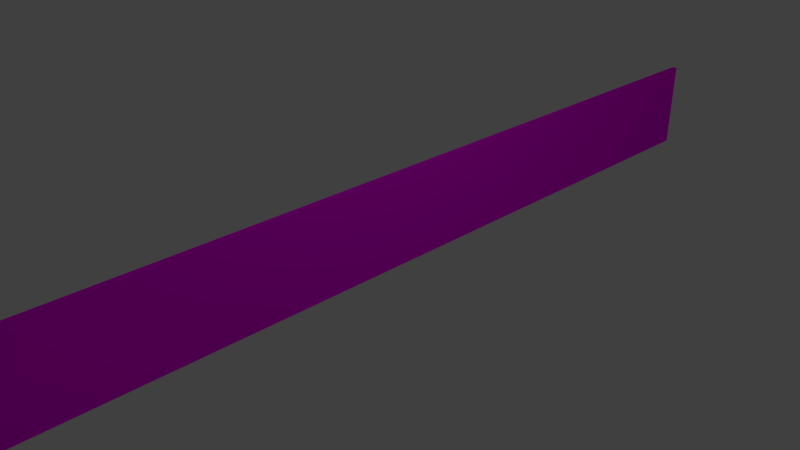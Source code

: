 # Source: plank_straight.blend  (saved by Blender 2.66.1; exported with 4.5.12 LTS)
import bpy
from mathutils import Matrix  # noqa: F401  (used for matrix-valued properties, if any)

bpy.ops.wm.read_factory_settings(use_empty=True)
scene = bpy.context.scene
scene.name = 'Scene'

# ---- collections
col_collection_1 = bpy.data.collections.new('Collection 1'); scene.collection.children.link(col_collection_1)

# ---- images (referenced by path relative to the original .blend; pixels are not part of the script)
import os
ASSET_DIR = os.environ.get("B2B_ASSET_DIR", "")  # directory of the original .blend (textures are referenced by path, not embedded)
HERE = os.path.dirname(os.path.abspath(__file__))  # packed textures are extracted next to this script under _unpacked/

def load_image(name, relpath, width, height, colorspace="sRGB"):
    """Load a texture the original file referenced (path relative to the .blend, or extracted next to this script)."""
    p = next((c for c in (os.path.join(HERE, relpath), os.path.join(ASSET_DIR, relpath)) if relpath and os.path.exists(c)), "")
    if p:
        img = bpy.data.images.load(p, check_existing=True)
        img.name = name
    else:  # same state as the original file: an image datablock whose file is absent (Cycles renders it pink)
        img = bpy.data.images.new(name, width, height)
        img.source = "FILE"
        img.filepath = "//" + (relpath or name)
    img.colorspace_settings.name = colorspace
    return img
img_wood_jpg = load_image('wood.jpg', 'wood.jpg', 1024, 1024, 'sRGB')

# ---- materials (node trees are filled in below, after node groups)
mat_material_001 = bpy.data.materials.new('Material.001')
mat_material_001.alpha_threshold = 0.0
mat_material_001.roughness = 0.5
mat_material_001.line_color = (0.0, 0.0, 0.0, 1.0)

# ---- material node trees
mat_material_001.use_nodes = True; mat_material_001.node_tree.nodes.clear()
_N = mat_material_001.node_tree.nodes; _L = mat_material_001.node_tree.links
n0 = _N.new('ShaderNodeOutputMaterial'); n0.name = 'Material Output'; n0.location = (300, 300)
n0.width = 120
n1 = _N.new('ShaderNodeBsdfDiffuse'); n1.name = 'Diffuse BSDF'; n1.location = (10, 300)
n2 = _N.new('ShaderNodeTexImage'); n2.name = 'Image Texture'; n2.location = (-190, 300)
n2.width = 150
n2.image = img_wood_jpg
_L.new(n1.outputs[0], n0.inputs[0])
_L.new(n2.outputs[0], n1.inputs[0])
n0.is_active_output = True

# ---- world
world_world = bpy.data.worlds.new('World'); scene.world = world_world
world_world.color = (0.05088, 0.05088, 0.05088)
world_world.use_sun_shadow = False
world_world.sun_shadow_jitter_overblur = 0.0
world_world.cycles.sampling_method = 'MANUAL'
world_world.cycles.sample_map_resolution = 256

# ---- cameras
cam_camera = bpy.data.cameras.new('Camera')
cam_camera.clip_end = 100.0
cam_camera.lens = 35.0
cam_camera.sensor_width = 32.0
cam_camera.sensor_height = 18.0
cam_camera.ortho_scale = 7.314
cam_camera.dof.focus_distance = 0.0

# ---- lights
light_lamp = bpy.data.lights.new('Lamp', 'POINT')
light_lamp.transmission_factor = 0.0
light_lamp.cutoff_distance = 30.0
light_lamp.energy = 100.0
light_lamp.shadow_buffer_clip_start = 1.001
light_lamp.shadow_soft_size = 0.1
light_lamp.shadow_maximum_resolution = 0.006
light_lamp.use_absolute_resolution = True
light_lamp.cycles.use_multiple_importance_sampling = False

# ---- meshes
me_cube = bpy.data.meshes.new('Cube')
me_cube.from_pydata([(0.02152, 6.997, -0.3297), (0.02315, -6.16, -0.3188), (-0.05145, -6.16, -0.3188), (-0.05308, 6.997, -0.3297), (0.02152, 7.007, 1.0), (0.02315, -6.151, 1.011), (-0.05145, -6.151, 1.011), (-0.05308, 7.007, 1.0), (0.02152, 4.804, -0.3297), (0.02152, 2.61, -0.3297), (0.02152, 0.4169, -0.3297), (0.02152, -1.777, -0.3297), (0.02152, -3.97, -0.3297), (0.02152, -6.164, -0.3297), (-0.05308, -6.164, -0.3297), (-0.05308, -3.97, -0.3297), (-0.05308, -1.777, -0.3297), (-0.05308, 0.4169, -0.3297), (-0.05308, 2.61, -0.3297), (-0.05308, 4.804, -0.3297), (0.02152, 4.813, 1.0), (0.02152, 2.62, 1.0), (0.02152, 0.426, 1.0), (0.02152, -1.767, 1.0), (0.02152, -3.961, 1.0), (0.02152, -6.154, 1.0), (-0.05308, -6.154, 1.0), (-0.05308, -3.961, 1.0), (-0.05308, -1.767, 1.0), (-0.05308, 0.426, 1.0), (-0.05308, 2.62, 1.0), (-0.05308, 4.813, 1.0)], [], [(1, 5, 6, 2), (19, 31, 7, 3), (4, 0, 3, 7), (0, 8, 19, 3), (8, 9, 18, 19), (9, 10, 17, 18), (10, 11, 16, 17), (11, 12, 15, 16), (12, 13, 14, 15), (4, 7, 31, 20), (20, 31, 30, 21), (21, 30, 29, 22), (22, 29, 28, 23), (23, 28, 27, 24), (24, 27, 26, 25), (0, 4, 20, 8), (8, 20, 21, 9), (9, 21, 22, 10), (10, 22, 23, 11), (11, 23, 24, 12), (12, 24, 25, 13), (14, 26, 27, 15), (15, 27, 28, 16), (16, 28, 29, 17), (17, 29, 30, 18), (18, 30, 31, 19)])
_uv = me_cube.uv_layers.new(name='UVMap')
_uv.uv.foreach_set('vector', [-0.1623, 0.6497, -0.1616, 0.7162, -0.1616, 0.7162, -0.1623, 0.6497, 0.8335, 0.6497, 0.8342, 0.7162, 1.0, 0.7162, 0.9995, 0.6497, 1.0, 0.7162, 0.9995, 0.6497, 0.9995, 0.6497, 1.0, 0.7162, 0.9995, 0.6497, 0.8335, 0.6497, 0.8335, 0.6497, 0.9995, 0.6497, 0.8335, 0.6497, 0.6676, 0.6497, 0.6676, 0.6497, 0.8335, 0.6497, 0.6676, 0.6497, 0.5016, 0.6497, 0.5016, 0.6497, 0.6676, 0.6497, 0.5016, 0.6497, 0.3356, 0.6497, 0.3356, 0.6497, 0.5016, 0.6497, 0.3356, 0.6497, 0.1696, 0.6497, 0.1696, 0.6497, 0.3356, 0.6497, 0.1696, 0.6497, 0.003652, 0.6497, 0.003652, 0.6497, 0.1696, 0.6497, 1.0, 0.7162, 1.0, 0.7162, 0.8342, 0.7162, 0.8342, 0.7162, 0.8342, 0.7162, 0.8342, 0.7162, 0.6682, 0.7162, 0.6682, 0.7162, 0.6682, 0.7162, 0.6682, 0.7162, 0.5023, 0.7162, 0.5023, 0.7162, 0.5023, 0.7162, 0.5023, 0.7162, 0.3363, 0.7162, 0.3363, 0.7162, 0.3363, 0.7162, 0.3363, 0.7162, 0.1703, 0.7162, 0.1703, 0.7162, 0.1703, 0.7162, 0.1703, 0.7162, 0.004343, 0.7162, 0.004343, 0.7162, 0.9995, 0.6497, 1.0, 0.7162, 0.8342, 0.7162, 0.8335, 0.6497, 0.8335, 0.6497, 0.8342, 0.7162, 0.6682, 0.7162, 0.6676, 0.6497, 0.6676, 0.6497, 0.6682, 0.7162, 0.5023, 0.7162, 0.5016, 0.6497, 0.5016, 0.6497, 0.5023, 0.7162, 0.3363, 0.7162, 0.3356, 0.6497, 0.3356, 0.6497, 0.3363, 0.7162, 0.1703, 0.7162, 0.1696, 0.6497, 0.1696, 0.6497, 0.1703, 0.7162, 0.004343, 0.7162, 0.003652, 0.6497, 0.003652, 0.6497, 0.004343, 0.7162, 0.1703, 0.7162, 0.1696, 0.6497, 0.1696, 0.6497, 0.1703, 0.7162, 0.3363, 0.7162, 0.3356, 0.6497, 0.3356, 0.6497, 0.3363, 0.7162, 0.5023, 0.7162, 0.5016, 0.6497, 0.5016, 0.6497, 0.5023, 0.7162, 0.6682, 0.7162, 0.6676, 0.6497, 0.6676, 0.6497, 0.6682, 0.7162, 0.8342, 0.7162, 0.8335, 0.6497])
me_cube.materials.append(mat_material_001)
me_cube.use_remesh_preserve_volume = False
me_cube.use_remesh_preserve_attributes = False
me_cube.use_mirror_vertex_groups = False
me_cube.update()

# ---- objects
ob_cube = bpy.data.objects.new('Cube', me_cube)
ob_lamp = bpy.data.objects.new('Lamp', light_lamp)
ob_camera = bpy.data.objects.new('Camera', cam_camera)

# ---- transforms, parenting, visibility, modifiers, constraints
ob_cube.location = (0.0, 0.0, 0.0)
ob_cube.lock_rotations_4d = False
ob_cube.empty_display_type = 'ARROWS'
ob_cube.lineart.crease_threshold = 0.0
ob_lamp.location = (4.076, 1.005, 5.904)
ob_lamp.rotation_euler = (0.6503, 0.05522, 1.866)
ob_lamp.lock_rotations_4d = False
ob_lamp.empty_display_type = 'ARROWS'
ob_lamp.color = (0.0, 0.0, 0.0, 0.0)
ob_lamp.lineart.crease_threshold = 0.0
ob_camera.location = (7.481, -6.508, 5.344)
ob_camera.rotation_euler = (1.109, 0.01082, 0.8149)
ob_camera.lock_rotations_4d = False
ob_camera.empty_display_type = 'ARROWS'
ob_camera.color = (0.0, 0.0, 0.0, 0.0)
ob_camera.display_type = 'WIRE'
ob_camera.lineart.crease_threshold = 0.0

# ---- collection membership
col_collection_1.objects.link(ob_cube)
col_collection_1.objects.link(ob_lamp)
col_collection_1.objects.link(ob_camera)

# ---- scene / render settings (as saved in the file)
scene.camera = ob_camera
scene.frame_start = 1; scene.frame_end = 250; scene.frame_set(1)
scene.render.engine = 'CYCLES'
scene.render.image_settings.color_mode = 'RGB'
scene.render.image_settings.compression = 90
scene.render.resolution_percentage = 50
scene.render.dither_intensity = 0.0
scene.render.bake_margin = 2
scene.cycles.use_denoising = False
scene.cycles.samples = 10
scene.cycles.sampling_pattern = 'TABULATED_SOBOL'
scene.cycles.light_sampling_threshold = 0.0
scene.cycles.use_adaptive_sampling = False
scene.cycles.use_light_tree = False
scene.cycles.blur_glossy = 0.0
scene.cycles.volume_bounces = 1
scene.cycles.pixel_filter_type = 'GAUSSIAN'
scene.cycles.sample_clamp_indirect = 0.0
scene.view_settings.view_transform = 'Standard'
bpy.context.view_layer.update()
